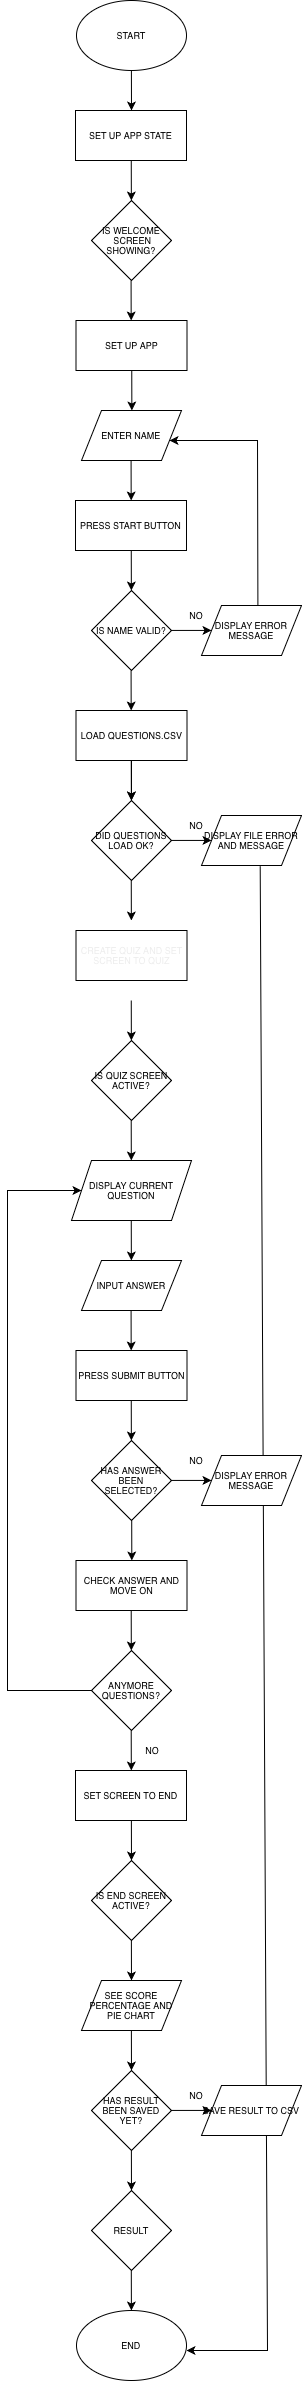

The diagram above was exported from draw.io. Its source (the exported page's mxGraphModel, read from the mxfile embedded in the PNG):
<mxGraphModel dx="3353" dy="2303" grid="1" gridSize="10" guides="1" tooltips="1" connect="1" arrows="1" fold="1" page="1" pageScale="1" pageWidth="827" pageHeight="1169" math="0" shadow="0">
  <root>
    <mxCell id="0" />
    <mxCell id="1" parent="0" />
    <mxCell id="I7Hp5IP-WHSB2mPSkdbD-1" parent="1" style="ellipse;whiteSpace=wrap;html=1;fontSize=9;fontFamily=Helvetica;fontStyle=0" value="&lt;span&gt;START&lt;/span&gt;" vertex="1">
      <mxGeometry height="70" width="110" x="359" y="40" as="geometry" />
    </mxCell>
    <mxCell id="I7Hp5IP-WHSB2mPSkdbD-2" edge="1" parent="1" style="endArrow=classic;html=1;rounded=0;exitX=0.5;exitY=1;exitDx=0;exitDy=0;fontSize=9;fontFamily=Helvetica;fontStyle=0" value="">
      <mxGeometry height="50" relative="1" width="50" as="geometry">
        <mxPoint x="413.9" y="109.99999999999997" as="sourcePoint" />
        <mxPoint x="414" y="150" as="targetPoint" />
      </mxGeometry>
    </mxCell>
    <mxCell id="I7Hp5IP-WHSB2mPSkdbD-3" parent="1" style="rounded=0;whiteSpace=wrap;html=1;fontSize=9;fontFamily=Helvetica;fontStyle=0" value="SET UP APP STATE" vertex="1">
      <mxGeometry height="50" width="111" x="358" y="150" as="geometry" />
    </mxCell>
    <mxCell id="I7Hp5IP-WHSB2mPSkdbD-4" edge="1" parent="1" style="endArrow=classic;html=1;rounded=0;exitX=0.5;exitY=1;exitDx=0;exitDy=0;fontSize=9;fontFamily=Helvetica;fontStyle=0" value="">
      <mxGeometry height="50" relative="1" width="50" as="geometry">
        <mxPoint x="413.76" y="200" as="sourcePoint" />
        <mxPoint x="413.86" y="240" as="targetPoint" />
      </mxGeometry>
    </mxCell>
    <mxCell id="I7Hp5IP-WHSB2mPSkdbD-5" parent="1" style="rhombus;whiteSpace=wrap;html=1;fontSize=9;fontFamily=Helvetica;fontStyle=0" value="IS WELCOME &amp;nbsp;SCREEN SHOWING?" vertex="1">
      <mxGeometry height="80" width="80" x="374" y="240" as="geometry" />
    </mxCell>
    <mxCell id="I7Hp5IP-WHSB2mPSkdbD-6" edge="1" parent="1" style="endArrow=classic;html=1;rounded=0;exitX=0.5;exitY=1;exitDx=0;exitDy=0;fontSize=9;fontFamily=Helvetica;fontStyle=0" value="">
      <mxGeometry height="50" relative="1" width="50" as="geometry">
        <mxPoint x="413.58" y="320" as="sourcePoint" />
        <mxPoint x="413.68" y="360" as="targetPoint" />
      </mxGeometry>
    </mxCell>
    <mxCell id="I7Hp5IP-WHSB2mPSkdbD-7" parent="1" style="shape=parallelogram;perimeter=parallelogramPerimeter;whiteSpace=wrap;html=1;fixedSize=1;fontSize=9;fontFamily=Helvetica;fontStyle=0" value="ENTER NAME" vertex="1">
      <mxGeometry height="50" width="100" x="364" y="450" as="geometry" />
    </mxCell>
    <mxCell id="I7Hp5IP-WHSB2mPSkdbD-8" edge="1" parent="1" style="endArrow=classic;html=1;rounded=0;exitX=0.5;exitY=1;exitDx=0;exitDy=0;fontSize=9;fontFamily=Helvetica;fontStyle=0" value="">
      <mxGeometry height="50" relative="1" width="50" as="geometry">
        <mxPoint x="413.58" y="500" as="sourcePoint" />
        <mxPoint x="413.68" y="540" as="targetPoint" />
      </mxGeometry>
    </mxCell>
    <mxCell id="I7Hp5IP-WHSB2mPSkdbD-46" parent="1" style="rounded=0;whiteSpace=wrap;html=1;fontSize=9;fontFamily=Helvetica;fontStyle=0" value="SET UP APP" vertex="1">
      <mxGeometry height="50" width="111" x="358.5" y="360" as="geometry" />
    </mxCell>
    <mxCell id="I7Hp5IP-WHSB2mPSkdbD-47" edge="1" parent="1" style="endArrow=classic;html=1;rounded=0;exitX=0.5;exitY=1;exitDx=0;exitDy=0;fontSize=9;fontFamily=Helvetica;fontStyle=0" value="">
      <mxGeometry height="50" relative="1" width="50" as="geometry">
        <mxPoint x="414.26" y="410" as="sourcePoint" />
        <mxPoint x="414.36" y="450" as="targetPoint" />
      </mxGeometry>
    </mxCell>
    <mxCell id="I7Hp5IP-WHSB2mPSkdbD-48" parent="1" style="rounded=0;whiteSpace=wrap;html=1;fontSize=9;fontFamily=Helvetica;fontStyle=0" value="PRESS START BUTTON" vertex="1">
      <mxGeometry height="50" width="111" x="358" y="540" as="geometry" />
    </mxCell>
    <mxCell id="I7Hp5IP-WHSB2mPSkdbD-49" edge="1" parent="1" style="endArrow=classic;html=1;rounded=0;exitX=0.5;exitY=1;exitDx=0;exitDy=0;fontSize=9;fontFamily=Helvetica;fontStyle=0" value="">
      <mxGeometry height="50" relative="1" width="50" as="geometry">
        <mxPoint x="413.76" y="590" as="sourcePoint" />
        <mxPoint x="413.86" y="630" as="targetPoint" />
      </mxGeometry>
    </mxCell>
    <mxCell id="I7Hp5IP-WHSB2mPSkdbD-50" parent="1" style="rhombus;whiteSpace=wrap;html=1;fontSize=9;fontFamily=Helvetica;fontStyle=0" value="IS NAME VALID?" vertex="1">
      <mxGeometry height="80" width="80" x="374" y="630" as="geometry" />
    </mxCell>
    <mxCell id="I7Hp5IP-WHSB2mPSkdbD-51" edge="1" parent="1" style="endArrow=classic;html=1;rounded=0;exitX=0.5;exitY=1;exitDx=0;exitDy=0;fontSize=9;fontFamily=Helvetica;fontStyle=0" value="">
      <mxGeometry height="50" relative="1" width="50" as="geometry">
        <mxPoint x="413.5799999999999" y="710" as="sourcePoint" />
        <mxPoint x="413.68000000000006" y="750" as="targetPoint" />
      </mxGeometry>
    </mxCell>
    <mxCell id="I7Hp5IP-WHSB2mPSkdbD-52" edge="1" parent="1" style="endArrow=classic;html=1;rounded=0;exitX=0.5;exitY=1;exitDx=0;exitDy=0;fontSize=9;fontFamily=Helvetica;fontStyle=0" value="">
      <mxGeometry height="50" relative="1" width="50" as="geometry">
        <mxPoint x="454" y="669.9300000000001" as="sourcePoint" />
        <mxPoint x="494" y="669.9300000000001" as="targetPoint" />
      </mxGeometry>
    </mxCell>
    <mxCell id="I7Hp5IP-WHSB2mPSkdbD-53" parent="1" style="shape=parallelogram;perimeter=parallelogramPerimeter;whiteSpace=wrap;html=1;fixedSize=1;fontSize=9;fontFamily=Helvetica;fontStyle=0" value="DISPLAY ERROR MESSAGE" vertex="1">
      <mxGeometry height="50" width="100" x="484" y="645" as="geometry" />
    </mxCell>
    <mxCell id="I7Hp5IP-WHSB2mPSkdbD-54" parent="1" style="text;html=1;whiteSpace=wrap;strokeColor=none;fillColor=none;align=center;verticalAlign=middle;rounded=0;fontFamily=Helvetica;fontSize=9;fontStyle=0" value="NO" vertex="1">
      <mxGeometry height="20" width="30" x="464" y="645" as="geometry" />
    </mxCell>
    <mxCell id="I7Hp5IP-WHSB2mPSkdbD-62" edge="1" parent="1" source="I7Hp5IP-WHSB2mPSkdbD-56" style="edgeStyle=orthogonalEdgeStyle;rounded=0;orthogonalLoop=1;jettySize=auto;html=1;fontFamily=Helvetica;fontSize=9;fontStyle=0" target="I7Hp5IP-WHSB2mPSkdbD-58" value="">
      <mxGeometry relative="1" as="geometry" />
    </mxCell>
    <mxCell id="I7Hp5IP-WHSB2mPSkdbD-56" parent="1" style="rounded=0;whiteSpace=wrap;html=1;fontSize=9;fontFamily=Helvetica;fontStyle=0" value="LOAD QUESTIONS.CSV" vertex="1">
      <mxGeometry height="50" width="111" x="358.5" y="750" as="geometry" />
    </mxCell>
    <mxCell id="I7Hp5IP-WHSB2mPSkdbD-57" edge="1" parent="1" style="endArrow=classic;html=1;rounded=0;exitX=0.5;exitY=1;exitDx=0;exitDy=0;fontSize=9;fontFamily=Helvetica;fontStyle=0" value="">
      <mxGeometry height="50" relative="1" width="50" as="geometry">
        <mxPoint x="413.76" y="800" as="sourcePoint" />
        <mxPoint x="413.86" y="840" as="targetPoint" />
      </mxGeometry>
    </mxCell>
    <mxCell id="I7Hp5IP-WHSB2mPSkdbD-58" parent="1" style="rhombus;whiteSpace=wrap;html=1;fontSize=9;fontFamily=Helvetica;fontStyle=0" value="DID QUESTIONS LOAD OK?" vertex="1">
      <mxGeometry height="80" width="80" x="374" y="840" as="geometry" />
    </mxCell>
    <mxCell id="I7Hp5IP-WHSB2mPSkdbD-59" edge="1" parent="1" style="endArrow=classic;html=1;rounded=0;exitX=0.5;exitY=1;exitDx=0;exitDy=0;fontSize=9;fontFamily=Helvetica;fontStyle=0" value="">
      <mxGeometry height="50" relative="1" width="50" as="geometry">
        <mxPoint x="454" y="879.9300000000001" as="sourcePoint" />
        <mxPoint x="494" y="879.9300000000001" as="targetPoint" />
      </mxGeometry>
    </mxCell>
    <mxCell id="I7Hp5IP-WHSB2mPSkdbD-60" parent="1" style="shape=parallelogram;perimeter=parallelogramPerimeter;whiteSpace=wrap;html=1;fixedSize=1;fontSize=9;fontFamily=Helvetica;fontStyle=0" value="DISPLAY FILE ERROR AND MESSAGE" vertex="1">
      <mxGeometry height="50" width="100" x="484" y="855" as="geometry" />
    </mxCell>
    <mxCell id="I7Hp5IP-WHSB2mPSkdbD-61" parent="1" style="text;html=1;whiteSpace=wrap;strokeColor=none;fillColor=none;align=center;verticalAlign=middle;rounded=0;fontFamily=Helvetica;fontSize=9;fontStyle=0" value="NO" vertex="1">
      <mxGeometry height="20" width="30" x="464" y="855" as="geometry" />
    </mxCell>
    <mxCell id="I7Hp5IP-WHSB2mPSkdbD-63" edge="1" parent="1" style="endArrow=classic;html=1;rounded=0;exitX=0.5;exitY=1;exitDx=0;exitDy=0;fontSize=9;fontFamily=Helvetica;fontStyle=0" value="">
      <mxGeometry height="50" relative="1" width="50" as="geometry">
        <mxPoint x="413.76" y="920" as="sourcePoint" />
        <mxPoint x="413.86" y="960" as="targetPoint" />
      </mxGeometry>
    </mxCell>
    <mxCell id="I7Hp5IP-WHSB2mPSkdbD-65" edge="1" parent="1" style="endArrow=classic;html=1;rounded=0;exitX=0.5;exitY=1;exitDx=0;exitDy=0;fontSize=9;fontFamily=Helvetica;fontStyle=0" value="">
      <mxGeometry height="50" relative="1" width="50" as="geometry">
        <mxPoint x="413.76" y="1040" as="sourcePoint" />
        <mxPoint x="413.86" y="1080" as="targetPoint" />
      </mxGeometry>
    </mxCell>
    <mxCell id="I7Hp5IP-WHSB2mPSkdbD-66" parent="1" style="rhombus;whiteSpace=wrap;html=1;fontSize=9;fontFamily=Helvetica;fontStyle=0" value="&lt;p&gt;&lt;span style=&quot;caret-color: rgb(0, 0, 0); color: rgb(0, 0, 0); text-align: start;&quot;&gt;IS QUIZ SCREEN ACTIVE?&lt;/span&gt;&lt;br&gt;&lt;/p&gt;" vertex="1">
      <mxGeometry height="80" width="80" x="374" y="1080" as="geometry" />
    </mxCell>
    <mxCell id="I7Hp5IP-WHSB2mPSkdbD-67" parent="1" style="shape=parallelogram;perimeter=parallelogramPerimeter;whiteSpace=wrap;html=1;fixedSize=1;fontFamily=Helvetica;fontSize=9;fontStyle=0" value="DISPLAY&amp;nbsp;&lt;span style=&quot;caret-color: rgb(0, 0, 0); color: rgb(0, 0, 0); text-align: start;&quot;&gt;CURRENT QUESTION&lt;/span&gt;" vertex="1">
      <mxGeometry height="60" width="120" x="354" y="1200" as="geometry" />
    </mxCell>
    <mxCell id="I7Hp5IP-WHSB2mPSkdbD-68" edge="1" parent="1" style="endArrow=classic;html=1;rounded=0;exitX=0.5;exitY=1;exitDx=0;exitDy=0;fontSize=9;fontFamily=Helvetica;fontStyle=0" value="">
      <mxGeometry height="50" relative="1" width="50" as="geometry">
        <mxPoint x="413.71" y="1160" as="sourcePoint" />
        <mxPoint x="413.81" y="1200" as="targetPoint" />
      </mxGeometry>
    </mxCell>
    <mxCell id="I7Hp5IP-WHSB2mPSkdbD-69" edge="1" parent="1" style="endArrow=classic;html=1;rounded=0;exitX=0.5;exitY=1;exitDx=0;exitDy=0;fontSize=9;fontFamily=Helvetica;fontStyle=0" value="">
      <mxGeometry height="50" relative="1" width="50" as="geometry">
        <mxPoint x="413.76" y="1260" as="sourcePoint" />
        <mxPoint x="413.86" y="1300" as="targetPoint" />
      </mxGeometry>
    </mxCell>
    <mxCell id="I7Hp5IP-WHSB2mPSkdbD-70" parent="1" style="shape=parallelogram;perimeter=parallelogramPerimeter;whiteSpace=wrap;html=1;fixedSize=1;fontSize=9;fontFamily=Helvetica;fontStyle=0" value="INPUT ANSWER" vertex="1">
      <mxGeometry height="50" width="100" x="364" y="1300" as="geometry" />
    </mxCell>
    <mxCell id="I7Hp5IP-WHSB2mPSkdbD-72" edge="1" parent="1" style="endArrow=classic;html=1;rounded=0;exitX=0.5;exitY=1;exitDx=0;exitDy=0;fontSize=9;fontFamily=Helvetica;fontStyle=0" value="">
      <mxGeometry height="50" relative="1" width="50" as="geometry">
        <mxPoint x="413.5799999999999" y="1350" as="sourcePoint" />
        <mxPoint x="413.68000000000006" y="1390" as="targetPoint" />
      </mxGeometry>
    </mxCell>
    <mxCell id="I7Hp5IP-WHSB2mPSkdbD-73" parent="1" style="rounded=0;whiteSpace=wrap;html=1;fontSize=9;fontFamily=Helvetica;fontStyle=0" value="&lt;span style=&quot;caret-color: rgb(0, 0, 0); color: rgb(0, 0, 0); text-align: start;&quot;&gt;PRESS SUBMIT BUTTON&lt;/span&gt;" vertex="1">
      <mxGeometry height="50" width="111" x="358.5" y="1390" as="geometry" />
    </mxCell>
    <mxCell id="I7Hp5IP-WHSB2mPSkdbD-74" parent="1" style="rhombus;whiteSpace=wrap;html=1;fontSize=9;fontFamily=Helvetica;fontStyle=0" value="HAS ANSWER BEEN SELECTED?" vertex="1">
      <mxGeometry height="80" width="80" x="374" y="1480" as="geometry" />
    </mxCell>
    <mxCell id="I7Hp5IP-WHSB2mPSkdbD-75" edge="1" parent="1" style="endArrow=classic;html=1;rounded=0;exitX=0.5;exitY=1;exitDx=0;exitDy=0;fontSize=9;fontFamily=Helvetica;fontStyle=0" value="">
      <mxGeometry height="50" relative="1" width="50" as="geometry">
        <mxPoint x="413.76" y="1440" as="sourcePoint" />
        <mxPoint x="413.86" y="1480" as="targetPoint" />
      </mxGeometry>
    </mxCell>
    <mxCell id="I7Hp5IP-WHSB2mPSkdbD-76" parent="1" style="rounded=0;whiteSpace=wrap;html=1;fontSize=9;fontFamily=Helvetica;fontStyle=0" value="&lt;span style=&quot;caret-color: rgb(0, 0, 0); color: rgb(0, 0, 0); text-align: start;&quot;&gt;CHECK ANSWER AND MOVE ON&lt;/span&gt;" vertex="1">
      <mxGeometry height="50" width="111" x="358.5" y="1600" as="geometry" />
    </mxCell>
    <mxCell id="I7Hp5IP-WHSB2mPSkdbD-77" edge="1" parent="1" style="endArrow=classic;html=1;rounded=0;exitX=0.5;exitY=1;exitDx=0;exitDy=0;fontSize=9;fontFamily=Helvetica;fontStyle=0" value="">
      <mxGeometry height="50" relative="1" width="50" as="geometry">
        <mxPoint x="414.21" y="1560" as="sourcePoint" />
        <mxPoint x="414.31" y="1600" as="targetPoint" />
      </mxGeometry>
    </mxCell>
    <mxCell id="I7Hp5IP-WHSB2mPSkdbD-78" parent="1" style="rhombus;whiteSpace=wrap;html=1;fontSize=9;fontFamily=Helvetica;fontStyle=0" value="ANYMORE QUESTIONS?" vertex="1">
      <mxGeometry height="80" width="80" x="374" y="1690" as="geometry" />
    </mxCell>
    <mxCell id="I7Hp5IP-WHSB2mPSkdbD-79" edge="1" parent="1" style="endArrow=classic;html=1;rounded=0;exitX=0.5;exitY=1;exitDx=0;exitDy=0;fontSize=9;fontFamily=Helvetica;fontStyle=0" value="">
      <mxGeometry height="50" relative="1" width="50" as="geometry">
        <mxPoint x="413.71" y="1770" as="sourcePoint" />
        <mxPoint x="413.81" y="1810" as="targetPoint" />
      </mxGeometry>
    </mxCell>
    <mxCell id="I7Hp5IP-WHSB2mPSkdbD-82" edge="1" parent="1" style="endArrow=classic;html=1;rounded=0;exitX=0.5;exitY=1;exitDx=0;exitDy=0;fontSize=9;fontFamily=Helvetica;fontStyle=0" value="">
      <mxGeometry height="50" relative="1" width="50" as="geometry">
        <mxPoint x="413.71" y="1650" as="sourcePoint" />
        <mxPoint x="413.81" y="1690" as="targetPoint" />
      </mxGeometry>
    </mxCell>
    <mxCell id="I7Hp5IP-WHSB2mPSkdbD-83" parent="1" style="rounded=0;whiteSpace=wrap;html=1;fontSize=9;fontFamily=Helvetica;fontStyle=0" value="&lt;span style=&quot;caret-color: rgb(0, 0, 0); color: rgb(0, 0, 0); text-align: start;&quot;&gt;SET SCREEN TO END&lt;/span&gt;" vertex="1">
      <mxGeometry height="50" width="111" x="358" y="1810" as="geometry" />
    </mxCell>
    <mxCell id="I7Hp5IP-WHSB2mPSkdbD-84" parent="1" style="rhombus;whiteSpace=wrap;html=1;fontSize=9;fontFamily=Helvetica;fontStyle=0" value="&lt;span style=&quot;caret-color: rgb(0, 0, 0); color: rgb(0, 0, 0); text-align: start;&quot;&gt;IS END SCREEN ACTIVE?&lt;/span&gt;" vertex="1">
      <mxGeometry height="80" width="80" x="374" y="1900" as="geometry" />
    </mxCell>
    <mxCell id="I7Hp5IP-WHSB2mPSkdbD-85" edge="1" parent="1" style="endArrow=classic;html=1;rounded=0;exitX=0.5;exitY=1;exitDx=0;exitDy=0;fontSize=9;fontFamily=Helvetica;fontStyle=0" value="">
      <mxGeometry height="50" relative="1" width="50" as="geometry">
        <mxPoint x="413.88" y="1980" as="sourcePoint" />
        <mxPoint x="413.98" y="2020" as="targetPoint" />
      </mxGeometry>
    </mxCell>
    <mxCell id="I7Hp5IP-WHSB2mPSkdbD-86" edge="1" parent="1" style="endArrow=classic;html=1;rounded=0;exitX=0.5;exitY=1;exitDx=0;exitDy=0;fontSize=9;fontFamily=Helvetica;fontStyle=0" value="">
      <mxGeometry height="50" relative="1" width="50" as="geometry">
        <mxPoint x="413.88" y="1860" as="sourcePoint" />
        <mxPoint x="413.98" y="1900" as="targetPoint" />
      </mxGeometry>
    </mxCell>
    <mxCell id="I7Hp5IP-WHSB2mPSkdbD-87" parent="1" style="shape=parallelogram;perimeter=parallelogramPerimeter;whiteSpace=wrap;html=1;fixedSize=1;fontSize=9;fontFamily=Helvetica;fontStyle=0" value="SEE SCORE PERCENTAGE AND PIE CHART" vertex="1">
      <mxGeometry height="50" width="100" x="364" y="2020" as="geometry" />
    </mxCell>
    <mxCell id="I7Hp5IP-WHSB2mPSkdbD-88" parent="1" style="rhombus;whiteSpace=wrap;html=1;fontSize=9;fontFamily=Helvetica;fontStyle=0" value="&lt;span style=&quot;caret-color: rgb(0, 0, 0); color: rgb(0, 0, 0); text-align: start;&quot;&gt;HAS RESULT BEEN SAVED YET?&lt;/span&gt;" vertex="1">
      <mxGeometry height="80" width="80" x="374" y="2110" as="geometry" />
    </mxCell>
    <mxCell id="I7Hp5IP-WHSB2mPSkdbD-89" edge="1" parent="1" style="endArrow=classic;html=1;rounded=0;exitX=0.5;exitY=1;exitDx=0;exitDy=0;fontSize=9;fontFamily=Helvetica;fontStyle=0" value="">
      <mxGeometry height="50" relative="1" width="50" as="geometry">
        <mxPoint x="413.88" y="2190" as="sourcePoint" />
        <mxPoint x="413.98" y="2230" as="targetPoint" />
      </mxGeometry>
    </mxCell>
    <mxCell id="I7Hp5IP-WHSB2mPSkdbD-90" edge="1" parent="1" style="endArrow=classic;html=1;rounded=0;exitX=0.5;exitY=1;exitDx=0;exitDy=0;fontSize=9;fontFamily=Helvetica;fontStyle=0" value="">
      <mxGeometry height="50" relative="1" width="50" as="geometry">
        <mxPoint x="413.88" y="2070" as="sourcePoint" />
        <mxPoint x="413.98" y="2110" as="targetPoint" />
      </mxGeometry>
    </mxCell>
    <mxCell id="I7Hp5IP-WHSB2mPSkdbD-92" edge="1" parent="1" style="endArrow=classic;html=1;rounded=0;exitX=0.5;exitY=1;exitDx=0;exitDy=0;fontSize=9;fontFamily=Helvetica;fontStyle=0" value="">
      <mxGeometry height="50" relative="1" width="50" as="geometry">
        <mxPoint x="454" y="2149.9300000000003" as="sourcePoint" />
        <mxPoint x="494" y="2149.9300000000003" as="targetPoint" />
      </mxGeometry>
    </mxCell>
    <mxCell id="I7Hp5IP-WHSB2mPSkdbD-94" parent="1" style="text;html=1;whiteSpace=wrap;strokeColor=none;fillColor=none;align=center;verticalAlign=middle;rounded=0;fontFamily=Helvetica;fontSize=9;fontStyle=0" value="NO" vertex="1">
      <mxGeometry height="20" width="30" x="464" y="2125" as="geometry" />
    </mxCell>
    <mxCell id="I7Hp5IP-WHSB2mPSkdbD-95" parent="1" style="rhombus;whiteSpace=wrap;html=1;fontSize=9;fontFamily=Helvetica;fontStyle=0" value="&lt;span style=&quot;caret-color: rgb(0, 0, 0); color: rgb(0, 0, 0); text-align: start;&quot;&gt;RESULT&lt;/span&gt;" vertex="1">
      <mxGeometry height="80" width="80" x="374" y="2230" as="geometry" />
    </mxCell>
    <mxCell id="I7Hp5IP-WHSB2mPSkdbD-96" parent="1" style="ellipse;whiteSpace=wrap;html=1;fontSize=9;fontFamily=Helvetica;fontStyle=0" value="&lt;span&gt;END&lt;/span&gt;" vertex="1">
      <mxGeometry height="70" width="110" x="359" y="2350" as="geometry" />
    </mxCell>
    <mxCell id="I7Hp5IP-WHSB2mPSkdbD-97" edge="1" parent="1" style="endArrow=classic;html=1;rounded=0;exitX=0.5;exitY=1;exitDx=0;exitDy=0;fontSize=9;fontFamily=Helvetica;fontStyle=0" value="">
      <mxGeometry height="50" relative="1" width="50" as="geometry">
        <mxPoint x="413.8" y="2310" as="sourcePoint" />
        <mxPoint x="413.90000000000003" y="2350" as="targetPoint" />
      </mxGeometry>
    </mxCell>
    <mxCell id="I7Hp5IP-WHSB2mPSkdbD-98" edge="1" parent="1" source="I7Hp5IP-WHSB2mPSkdbD-53" style="endArrow=classic;html=1;rounded=0;exitX=0.564;exitY=0.003;exitDx=0;exitDy=0;exitPerimeter=0;" value="">
      <mxGeometry height="50" relative="1" width="50" as="geometry">
        <Array as="points">
          <mxPoint x="540" y="480" />
        </Array>
        <mxPoint x="540" y="640" as="sourcePoint" />
        <mxPoint x="452" y="480" as="targetPoint" />
      </mxGeometry>
    </mxCell>
    <mxCell id="I7Hp5IP-WHSB2mPSkdbD-100" edge="1" parent="1" source="I7Hp5IP-WHSB2mPSkdbD-60" style="endArrow=classic;html=1;rounded=0;exitX=0.587;exitY=1.013;exitDx=0;exitDy=0;exitPerimeter=0;" value="">
      <mxGeometry height="50" relative="1" width="50" as="geometry">
        <Array as="points">
          <mxPoint x="550" y="2390" />
        </Array>
        <mxPoint x="540" y="479.66101694915255" as="sourcePoint" />
        <mxPoint x="469" y="2390" as="targetPoint" />
      </mxGeometry>
    </mxCell>
    <mxCell id="I7Hp5IP-WHSB2mPSkdbD-93" parent="1" style="shape=parallelogram;perimeter=parallelogramPerimeter;whiteSpace=wrap;html=1;fixedSize=1;fontSize=9;fontFamily=Helvetica;fontStyle=0" value="&lt;span style=&quot;caret-color: rgb(0, 0, 0); color: rgb(0, 0, 0); text-align: start;&quot;&gt;SAVE RESULT TO CSV&lt;/span&gt;" vertex="1">
      <mxGeometry height="50" width="100" x="484" y="2125" as="geometry" />
    </mxCell>
    <mxCell id="I7Hp5IP-WHSB2mPSkdbD-101" edge="1" parent="1" source="I7Hp5IP-WHSB2mPSkdbD-78" style="endArrow=classic;html=1;rounded=0;exitX=0;exitY=0.5;exitDx=0;exitDy=0;entryX=0;entryY=0.5;entryDx=0;entryDy=0;" target="I7Hp5IP-WHSB2mPSkdbD-67" value="">
      <mxGeometry height="50" relative="1" width="50" as="geometry">
        <Array as="points">
          <mxPoint x="290" y="1730" />
          <mxPoint x="290" y="1230" />
        </Array>
        <mxPoint x="370" y="1733" as="sourcePoint" />
        <mxPoint x="360" y="1230" as="targetPoint" />
      </mxGeometry>
    </mxCell>
    <mxCell id="I7Hp5IP-WHSB2mPSkdbD-102" parent="1" style="rounded=0;whiteSpace=wrap;html=1;fontSize=9;fontFamily=Helvetica;fontStyle=0" value="&lt;span style=&quot;caret-color: rgb(237, 237, 237); color: rgb(237, 237, 237); text-align: start;&quot;&gt;CREATE QUIZ AND SET SCREEN TO QUIZ&lt;/span&gt;" vertex="1">
      <mxGeometry height="50" width="111" x="358.5" y="970" as="geometry" />
    </mxCell>
    <mxCell id="I7Hp5IP-WHSB2mPSkdbD-104" parent="1" style="text;html=1;whiteSpace=wrap;strokeColor=none;fillColor=none;align=center;verticalAlign=middle;rounded=0;fontFamily=Helvetica;fontSize=9;fontStyle=0" value="NO" vertex="1">
      <mxGeometry height="20" width="30" x="420" y="1780" as="geometry" />
    </mxCell>
    <mxCell id="I7Hp5IP-WHSB2mPSkdbD-105" edge="1" parent="1" style="endArrow=classic;html=1;rounded=0;exitX=0.5;exitY=1;exitDx=0;exitDy=0;fontSize=9;fontFamily=Helvetica;fontStyle=0" value="">
      <mxGeometry height="50" relative="1" width="50" as="geometry">
        <mxPoint x="454" y="1519.93" as="sourcePoint" />
        <mxPoint x="494" y="1519.93" as="targetPoint" />
      </mxGeometry>
    </mxCell>
    <mxCell id="I7Hp5IP-WHSB2mPSkdbD-106" parent="1" style="shape=parallelogram;perimeter=parallelogramPerimeter;whiteSpace=wrap;html=1;fixedSize=1;fontSize=9;fontFamily=Helvetica;fontStyle=0" value="DISPLAY ERROR MESSAGE" vertex="1">
      <mxGeometry height="50" width="100" x="484" y="1495" as="geometry" />
    </mxCell>
    <mxCell id="I7Hp5IP-WHSB2mPSkdbD-107" parent="1" style="text;html=1;whiteSpace=wrap;strokeColor=none;fillColor=none;align=center;verticalAlign=middle;rounded=0;fontFamily=Helvetica;fontSize=9;fontStyle=0" value="NO" vertex="1">
      <mxGeometry height="20" width="30" x="464" y="1490" as="geometry" />
    </mxCell>
  </root>
</mxGraphModel>